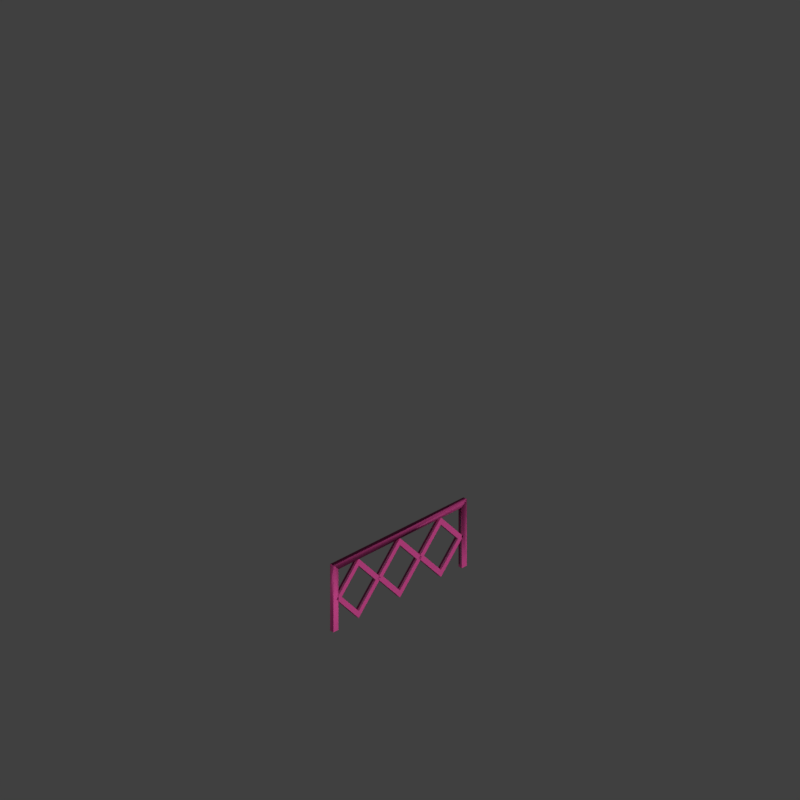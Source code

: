 # Source: wgw2_V002.blend  (saved by Blender 2.79.0; exported with 4.5.12 LTS)
import bpy
from mathutils import Matrix  # noqa: F401  (used for matrix-valued properties, if any)

bpy.ops.wm.read_factory_settings(use_empty=True)
scene = bpy.context.scene
scene.name = 'Scene'

# ---- collections
col_collection_1 = bpy.data.collections.new('Collection 1'); scene.collection.children.link(col_collection_1)
col_collection_2 = bpy.data.collections.new('Collection 2'); scene.collection.children.link(col_collection_2)
col_collection_2.hide_render = True
col_collection_2.hide_viewport = True
col_collection_12 = bpy.data.collections.new('Collection 12'); scene.collection.children.link(col_collection_12)

# ---- materials (node trees are filled in below, after node groups)
mat_recolorable_2 = bpy.data.materials.new('Recolorable 2')
mat_recolorable_2.alpha_threshold = 0.0
mat_recolorable_2.use_transparent_shadow = False
mat_recolorable_2.pass_index = 2
mat_recolorable_2.diffuse_color = (0.7656, 0.0863, 0.3416, 1.0)
mat_recolorable_2.roughness = 0.5
mat_recolorable_2.specular_intensity = 0.0
mat_castle_wall_002 = bpy.data.materials.new('Castle_Wall.002')
mat_castle_wall_002.alpha_threshold = 0.0
mat_castle_wall_002.use_transparent_shadow = False
mat_castle_wall_002.diffuse_color = (0.5409, 0.3958, 0.2498, 1.0)
mat_castle_wall_002.specular_color = (0.6819, 0.6819, 0.6819)
mat_castle_wall_002.roughness = 0.5
mat_castle_wall_002.specular_intensity = 0.9283
mat_recolorable_1 = bpy.data.materials.new('Recolorable 1')
mat_recolorable_1.alpha_threshold = 0.0
mat_recolorable_1.use_transparent_shadow = False
mat_recolorable_1.pass_index = 1
mat_recolorable_1.diffuse_color = (0.1, 0.9, 0.3, 1.0)
mat_recolorable_1.roughness = 0.5
mat_recolorable_1.specular_intensity = 1.0

# ---- material node trees

# ---- world
world_world = bpy.data.worlds.new('World'); scene.world = world_world
world_world.color = (0.05088, 0.05088, 0.05088)
world_world.use_sun_shadow = False
world_world.sun_shadow_jitter_overblur = 0.0
world_world.cycles.sampling_method = 'MANUAL'
world_world.light_settings.distance = 0.0

# ---- cameras
cam_camera = bpy.data.cameras.new('Camera')
cam_camera.type = 'ORTHO'
cam_camera.sensor_fit = 'HORIZONTAL'
cam_camera.clip_start = 220.0
cam_camera.clip_end = 340.0
cam_camera.lens = 35.0
cam_camera.sensor_width = 1.0
cam_camera.sensor_height = 18.0
cam_camera.ortho_scale = 16.97
cam_camera.shift_x = -0.0001725
cam_camera.shift_y = 0.25
cam_camera.dof.focus_distance = 0.0
cam_camera.dof.aperture_fstop = 128.0
cam_camera.dof.aperture_blades = 6

# ---- lights
light_lightdome = bpy.data.lights.new('LightDome', 'SUN')
light_lightdome.transmission_factor = 0.0
light_lightdome.angle = 0.1993
light_lightdome.energy = 0.1
light_lightdome.shadow_buffer_clip_start = 0.5
light_lightdome.shadow_soft_size = 0.1
light_lightdome.shadow_cascade_max_distance = 1000.0
light_fillerlight = bpy.data.lights.new('FillerLight', 'SUN')
light_fillerlight.transmission_factor = 0.0
light_fillerlight.angle = 0.9273
light_fillerlight.energy = 0.5
light_fillerlight.shadow_buffer_clip_start = 0.5
light_fillerlight.shadow_soft_size = 0.5
light_fillerlight.shadow_cascade_max_distance = 1000.0
light_mainlight = bpy.data.lights.new('MainLight', 'SUN')
light_mainlight.transmission_factor = 0.0
light_mainlight.angle = 0.9273
light_mainlight.energy = 1.3
light_mainlight.shadow_buffer_clip_start = 0.5
light_mainlight.shadow_soft_size = 0.5
light_mainlight.shadow_cascade_max_distance = 1000.0

# ---- meshes
me_cube_001 = bpy.data.meshes.new('Cube.001')
me_cube_001.from_pydata([(-2.0, -2.0, 0.0), (-2.0, -2.0, 1.633), (-2.0, 2.0, 0.0), (-2.0, 2.0, 1.633), (2.0, -2.0, 0.0), (2.0, -2.0, 1.633), (2.0, 2.0, 0.0), (2.0, 2.0, 1.633)], [], [(0, 1, 3, 2), (2, 3, 7, 6), (6, 7, 5, 4), (4, 5, 1, 0), (2, 6, 4, 0), (7, 3, 1, 5)])
me_cube_001.use_remesh_preserve_volume = False
me_cube_001.use_remesh_preserve_attributes = False
me_cube_001.use_mirror_vertex_groups = False
me_cube_001.update()
me_cube = bpy.data.meshes.new('Cube')
me_cube.from_pydata([(-2.0, -2.384e-07, 0.0), (-2.0, -2.384e-07, 1.633), (2.0, -2.384e-07, 0.0), (2.0, -2.384e-07, 1.633), (1.85, -2.384e-07, 1.483), (1.85, -2.384e-07, 0.0), (-1.85, -2.384e-07, 0.0), (-1.85, -2.384e-07, 1.483), (-0.003865, -5.624e-08, 1.494), (-0.671, 0.0, 0.7673), (0.6633, 0.0, 0.7673), (-0.003865, 5.624e-08, 0.04098), (-0.003865, 0.0, 1.323), (-0.5142, 0.0, 0.7673), (0.5065, 0.0, 0.7673), (-0.003865, 0.0, 0.2117), (1.226, -5.624e-08, 1.494), (0.5587, 0.0, 0.7673), (1.893, 0.0, 0.7673), (1.226, 5.624e-08, 0.04098), (1.226, 0.0, 1.323), (0.7155, 0.0, 0.7673), (1.736, 0.0, 0.7673), (1.226, 0.0, 0.2117), (-1.241, -5.624e-08, 1.494), (-1.908, 0.0, 0.7673), (-0.5734, 0.0, 0.7673), (-1.241, 5.624e-08, 0.04098), (-1.241, 0.0, 1.323), (-1.751, 0.0, 0.7673), (-0.7302, 0.0, 0.7673), (-1.241, 0.0, 0.2117)], [], [(2, 3, 4, 5), (3, 1, 7, 4), (1, 0, 6, 7), (21, 20, 16, 17), (13, 12, 8, 9), (12, 14, 10, 8), (14, 15, 11, 10), (15, 13, 9, 11), (20, 22, 18, 16), (22, 23, 19, 18), (23, 21, 17, 19), (29, 28, 24, 25), (28, 30, 26, 24), (30, 31, 27, 26), (31, 29, 25, 27)])
me_cube.materials.append(mat_recolorable_2)
me_cube.use_remesh_preserve_volume = False
me_cube.use_remesh_preserve_attributes = False
me_cube.use_mirror_vertex_groups = False
me_cube.update()
me_cube.normals_split_custom_set([tuple(v) for v in zip(*[iter([0.0, -1.0, 0.0, -0.5001, 4.371e-08, 0.866, -0.9659, 4.371e-08, -0.2588, 0.0, -1.0, 0.0, 0.2588, 4.371e-08, 0.9659, -0.2588, 4.371e-08, 0.9659, -0.8661, 4.371e-08, -0.4999, 0.866, 4.371e-08, -0.5, 0.5, 4.371e-08, 0.866, 0.0, -1.0, 0.0, 0.0, -1.0, 0.0, 0.9659, 4.371e-08, -0.2589, 1.555e-07, -1.0, -1.867e-07, 1.555e-07, -1.0, -1.867e-07, 1.555e-07, -1.0, -1.867e-07, 1.555e-07, -1.0, -1.867e-07, 1.555e-07, -1.0, -1.867e-07, 1.555e-07, -1.0, -1.867e-07, 1.555e-07, -1.0, -1.867e-07, 1.555e-07, -1.0, -1.867e-07, -1.555e-07, -1.0, -1.867e-07, -1.555e-07, -1.0, -1.867e-07, -1.555e-07, -1.0, -1.867e-07, -1.555e-07, -1.0, -1.867e-07, 1.555e-07, -1.0, -1.867e-07, 1.555e-07, -1.0, -1.867e-07, 1.555e-07, -1.0, -1.867e-07, 1.555e-07, -1.0, -1.867e-07, -1.555e-07, -1.0, -1.867e-07, -1.555e-07, -1.0, -1.867e-07, -1.555e-07, -1.0, -1.867e-07, -1.555e-07, -1.0, -1.867e-07, -1.555e-07, -1.0, -1.867e-07, -1.555e-07, -1.0, -1.867e-07, -1.555e-07, -1.0, -1.867e-07, -1.555e-07, -1.0, -1.867e-07, 1.555e-07, -1.0, -1.867e-07, 1.555e-07, -1.0, -1.867e-07, 1.555e-07, -1.0, -1.867e-07, 1.555e-07, -1.0, -1.867e-07, -1.555e-07, -1.0, -1.867e-07, -1.555e-07, -1.0, -1.867e-07, -1.555e-07, -1.0, -1.867e-07, -1.555e-07, -1.0, -1.867e-07, 1.555e-07, -1.0, -1.867e-07, 1.555e-07, -1.0, -1.867e-07, 1.555e-07, -1.0, -1.867e-07, 1.555e-07, -1.0, -1.867e-07, -1.555e-07, -1.0, -1.867e-07, -1.555e-07, -1.0, -1.867e-07, -1.555e-07, -1.0, -1.867e-07, -1.555e-07, -1.0, -1.867e-07, 1.555e-07, -1.0, -1.867e-07, 1.555e-07, -1.0, -1.867e-07, 1.555e-07, -1.0, -1.867e-07, 1.555e-07, -1.0, -1.867e-07, -1.555e-07, -1.0, -1.867e-07, -1.555e-07, -1.0, -1.867e-07, -1.555e-07, -1.0, -1.867e-07, -1.555e-07, -1.0, -1.867e-07])] * 3)])
me_cube_007 = bpy.data.meshes.new('Cube.007')
me_cube_007.from_pydata([(-0.5667, 0.1, -1.125), (-0.5667, -0.1, -1.125), (-0.5667, 0.1, -0.3082), (-0.5667, 0.1, 0.2082), (-0.5667, 0.1, 0.5246), (-0.5667, -0.1, 0.5246), (-0.5667, -0.1, 0.2082), (-0.5667, -0.1, -0.3082), (4.768e-07, 0.1, -1.125), (-5.809e-07, -0.1, -1.125), (-9.386e-07, -0.1, 1.125), (4.768e-07, 0.1, 1.125), (-0.2583, -0.1, 0.9246), (-0.2583, 0.1, 0.9246), (1.51e-08, -0.1, 0.0), (-1.51e-08, 0.1, 0.0)], [], [(0, 8, 9, 1), (2, 0, 1, 7), (3, 2, 7, 6), (4, 3, 6, 5), (13, 4, 5, 12), (11, 13, 12, 10), (6, 14, 5), (2, 15, 0), (11, 15, 13), (0, 15, 8), (7, 14, 6), (3, 15, 2), (9, 14, 1), (5, 14, 12), (4, 15, 3), (1, 14, 7), (13, 15, 4), (12, 14, 10)])
_uv = me_cube_007.uv_layers.new(name='UVMap')
_uv.uv.foreach_set('vector', [0.3333, 0.5, 0.3333, 0.5, 0.5, 0.5, 0.5, 0.5, 0.3333, 0.625, 0.3333, 0.625, 0.3333, 0.5, 0.3333, 0.5, 0.3333, 0.75, 0.3333, 0.75, 0.3333, 0.625, 0.3333, 0.625, 0.3333, 0.875, 0.3333, 0.875, 0.3333, 0.75, 0.3333, 0.75, 0.5, 0.875, 0.5, 0.875, 0.3333, 0.875, 0.3333, 0.875, 0.5, 0.875, 0.5, 0.875, 0.3333, 0.875, 0.3333, 0.875, 0.3333, 0.75, 0.3333, 0.75, 0.3333, 0.75, 0.3333, 0.625, 0.3333, 0.625, 0.3333, 0.625, 0.5, 0.875, 0.5, 0.875, 0.5, 0.875, 0.3333, 0.5, 0.3333, 0.5, 0.3333, 0.5, 0.3333, 0.625, 0.3333, 0.625, 0.3333, 0.625, 0.3333, 0.75, 0.3333, 0.75, 0.3333, 0.75, 0.5, 0.5, 0.5, 0.5, 0.5, 0.5, 0.3333, 0.875, 0.3333, 0.875, 0.3333, 0.875, 0.3333, 0.875, 0.3333, 0.875, 0.3333, 0.875, 0.3333, 0.5, 0.3333, 0.5, 0.3333, 0.5, 0.5, 0.875, 0.5, 0.875, 0.5, 0.875, 0.3333, 0.875, 0.3333, 0.875, 0.3333, 0.875])
me_cube_007.materials.append(mat_castle_wall_002)
me_cube_007.use_remesh_preserve_volume = False
me_cube_007.use_remesh_preserve_attributes = False
me_cube_007.use_mirror_vertex_groups = False
me_cube_007.update()
me_plane = bpy.data.meshes.new('Plane')
me_plane.from_pydata([(-1.6, 2.0, 0.0), (-1.4, 2.0, 0.0), (-1.2, 2.0, 0.0), (-1.0, 2.0, 0.0), (-0.8, 2.0, 0.0), (-0.6, 2.0, 0.0), (-0.4, 2.0, 0.0), (-0.2, 2.0, 0.0), (-1.192e-07, 2.0, 0.0), (0.2, 2.0, 0.0), (0.4, 2.0, 0.0), (0.6, 2.0, 0.0), (0.8, 2.0, 0.0), (1.0, 2.0, 0.0), (1.2, 2.0, 0.0), (1.4, 2.0, 0.0), (1.6, 2.0, 0.0), (1.8, 2.0, 0.0), (2.0, 2.0, 0.0), (-2.0, 2.0, 0.0), (2.0, -2.0, 0.0), (-2.0, -2.0, 0.0), (-1.8, 2.0, 0.0), (-1.8, -2.0, 0.0), (-1.6, -2.0, 0.0), (-1.4, -2.0, 0.0), (-1.2, -2.0, 0.0), (-1.0, -2.0, 0.0), (-0.8, -2.0, 0.0), (-0.6, -2.0, 0.0), (-0.4, -2.0, 0.0), (-0.2, -2.0, 0.0), (1.192e-07, -2.0, 0.0), (0.2, -2.0, 0.0), (0.4, -2.0, 0.0), (0.6, -2.0, 0.0), (0.8, -2.0, 0.0), (1.0, -2.0, 0.0), (1.2, -2.0, 0.0), (1.4, -2.0, 0.0), (1.6, -2.0, 0.0), (1.8, -2.0, 0.0), (2.0, 0.0, 0.0), (-2.0, 0.0, 0.0), (-1.8, 0.0, 0.0), (-1.6, 0.0, 0.0), (-1.4, 0.0, 0.0), (-1.2, 0.0, 0.0), (-1.0, 0.0, 0.0), (-0.8, 0.0, 0.0), (-0.6, 0.0, 0.0), (-0.4, 0.0, 0.0), (-0.2, 0.0, 0.0), (0.0, 0.0, 0.0), (0.2, 0.0, 0.0), (0.4, 0.0, 0.0), (0.6, 0.0, 0.0), (0.8, 0.0, 0.0), (1.0, 0.0, 0.0), (1.2, 0.0, 0.0), (1.4, 0.0, 0.0), (1.6, 0.0, 0.0), (1.8, 0.0, 0.0)], [], [(51, 52, 7, 6), (50, 51, 6, 5), (49, 50, 5, 4), (48, 49, 4, 3), (47, 48, 3, 2), (46, 47, 2, 1), (45, 46, 1, 0), (44, 45, 0, 22), (43, 44, 22, 19), (62, 42, 18, 17), (52, 53, 8, 7), (53, 54, 9, 8), (54, 55, 10, 9), (55, 56, 11, 10), (56, 57, 12, 11), (57, 58, 13, 12), (58, 59, 14, 13), (59, 60, 15, 14), (60, 61, 16, 15), (61, 62, 17, 16), (40, 41, 62, 61), (39, 40, 61, 60), (38, 39, 60, 59), (37, 38, 59, 58), (36, 37, 58, 57), (35, 36, 57, 56), (34, 35, 56, 55), (33, 34, 55, 54), (32, 33, 54, 53), (31, 32, 53, 52), (41, 20, 42, 62), (21, 23, 44, 43), (23, 24, 45, 44), (24, 25, 46, 45), (25, 26, 47, 46), (26, 27, 48, 47), (27, 28, 49, 48), (28, 29, 50, 49), (29, 30, 51, 50), (30, 31, 52, 51)])
me_plane.use_remesh_preserve_volume = False
me_plane.use_remesh_preserve_attributes = False
me_plane.use_mirror_vertex_groups = False
me_plane.update()
me_cube_000 = bpy.data.meshes.new('Cube.000')
me_cube_000.from_pydata([(-0.96, 0.025, 0.04), (-0.96, 0.025, 0.7782), (0.96, 0.025, 0.04), (0.96, 0.025, 0.7782)], [], [(2, 3, 1, 0)])
me_cube_000.materials.append(mat_recolorable_1)
me_cube_000.use_remesh_preserve_volume = False
me_cube_000.use_remesh_preserve_attributes = False
me_cube_000.use_mirror_vertex_groups = False
me_cube_000.update()
me_cube_000.normals_split_custom_set([tuple(v) for v in zip(*[iter([0.0, -1.0, 0.0, -4.8e-05, 4.371e-08, 1.0, 4.777e-05, 4.371e-08, 1.0, 0.0, -1.0, 0.0])] * 3)])
lat_lattice_001 = bpy.data.lattices.new('Lattice.001')
lat_lattice_001.interpolation_type_u = 'KEY_LINEAR'
lat_lattice_001.interpolation_type_v = 'KEY_LINEAR'
lat_lattice_001.interpolation_type_w = 'KEY_LINEAR'
lat_lattice_001.points.foreach_set('co_deform', [-0.5, -0.5, -0.5, 0.5, -0.5, -0.5, -0.5, 0.5, -0.5, 0.5, 0.5, -0.5, -0.5, -0.5, 0.5, 0.5, -0.5, 0.5, -0.5, 0.5, 0.5, 0.5, 0.5, 0.5])

# ---- objects
ob_rig = bpy.data.objects.new('Rig', None)
ob_verticaljoint = bpy.data.objects.new('VerticalJoint', None)
ob_lightdome = bpy.data.objects.new('LightDome', light_lightdome)
ob_fillerlight = bpy.data.objects.new('FillerLight', light_fillerlight)
ob_mainlight = bpy.data.objects.new('Mainlight', light_mainlight)
ob_camera = bpy.data.objects.new('Camera', cam_camera)
ob_cube_001 = bpy.data.objects.new('Cube.001', me_cube_001)
ob_cube = bpy.data.objects.new('Cube', me_cube)
ob_wall_003 = bpy.data.objects.new('Wall.003', me_cube_007)
ob_lattice = bpy.data.objects.new('Lattice', lat_lattice_001)
ob_plane = bpy.data.objects.new('Plane', me_plane)
ob_cube_004 = bpy.data.objects.new('Cube.004', me_cube_000)

# ---- transforms, parenting, visibility, modifiers, constraints
ob_rig.location = (0.0, 0.0, 0.0)
ob_rig.rotation_mode = 'YXZ'
ob_rig.rotation_euler = (0.0, 0.0, -0.7854)
ob_rig.empty_image_offset = (0.0, 0.0)
ob_rig.hide_viewport = True
ob_rig.hide_select = True
ob_rig.lineart.crease_threshold = 0.0
ob_verticaljoint.parent = ob_rig
ob_verticaljoint.location = (0.0, 0.0, 0.0)
ob_verticaljoint.empty_image_offset = (0.0, 0.0)
ob_verticaljoint.hide_viewport = True
ob_verticaljoint.hide_select = True
ob_verticaljoint.lineart.crease_threshold = 0.0
ob_lightdome.parent = ob_verticaljoint
ob_lightdome.location = (0.0, 0.0, 0.0)
ob_lightdome.hide_select = True
ob_lightdome.lineart.crease_threshold = 0.0
ob_fillerlight.parent = ob_verticaljoint
ob_fillerlight.location = (0.0, 0.0, 0.0)
ob_fillerlight.rotation_euler = (0.0, -1.265, 2.007)
ob_fillerlight.hide_select = True
ob_fillerlight.lineart.crease_threshold = 0.0
ob_mainlight.parent = ob_verticaljoint
ob_mainlight.location = (0.0, 0.0, 0.0)
ob_mainlight.rotation_euler = (1.178, 0.0, 1.571)
ob_mainlight.hide_select = True
ob_mainlight.lineart.crease_threshold = 0.0
ob_camera.parent = ob_verticaljoint
ob_camera.location = (0.0, -241.9, 139.7)
ob_camera.rotation_euler = (1.047, 0.0, 0.0)
ob_camera.hide_select = True
ob_camera.lineart.crease_threshold = 0.0
ob_cube_001.location = (0.0, 0.0, 0.0)
ob_cube_001.scale = (1.0, 1.0, 0.5)
ob_cube_001.hide_render = True
ob_cube_001.display_type = 'WIRE'
ob_cube_001.lineart.crease_threshold = 0.0
_m = ob_cube_001.modifiers.new('Array', 'ARRAY')
_m.constant_offset_displace = (0.0, 0.0, 0.0)
_m.relative_offset_displace = (0.0, 0.0, 1.0)
ob_cube.location = (0.0, 0.0, 0.0)
ob_cube.lineart.crease_threshold = 0.0
_m = ob_cube.modifiers.new('Solidify', 'SOLIDIFY')
_m.thickness = 0.1
_m.nonmanifold_thickness_mode = 'FIXED'
_m.nonmanifold_merge_threshold = 0.0003
_m = ob_cube.modifiers.new('Bevel', 'BEVEL')
_m.show_render = False
_m.width = 0.025
_m.width_pct = 0.025
_m.limit_method = 'NONE'
_m.spread = 0.0
_m = ob_cube.modifiers.new('Lattice', 'LATTICE')
_m.object = ob_lattice
ob_wall_003.location = (0.0, 0.05, 4.29)
ob_wall_003.rotation_euler = (0.0, -0.0, 3.142)
ob_wall_003.lock_rotations_4d = False
ob_wall_003.empty_display_type = 'ARROWS'
ob_wall_003.lineart.crease_threshold = 0.0
_m = ob_wall_003.modifiers.new('Mirror', 'MIRROR')
ob_lattice.location = (0.0, 0.0, 2.0)
ob_lattice.scale = (4.0, 4.0, 4.0)
ob_lattice.lineart.crease_threshold = 0.0
ob_plane.location = (0.0, 0.0, 0.0)
ob_plane.hide_render = True
ob_plane.lineart.crease_threshold = 0.0
_m = ob_plane.modifiers.new('Lattice', 'LATTICE')
_m.object = ob_lattice
ob_cube_004.location = (0.0, 0.0, 0.0)
ob_cube_004.scale = (2.0, 2.0, 2.0)
ob_cube_004.lineart.crease_threshold = 0.0
_m = ob_cube_004.modifiers.new('Lattice', 'LATTICE')
_m.object = ob_lattice

# ---- collection membership
col_collection_1.objects.link(ob_rig)
col_collection_1.objects.link(ob_verticaljoint)
col_collection_1.objects.link(ob_lightdome)
col_collection_1.objects.link(ob_fillerlight)
col_collection_1.objects.link(ob_mainlight)
col_collection_1.objects.link(ob_camera)
col_collection_1.objects.link(ob_cube_001)
col_collection_1.objects.link(ob_cube)
col_collection_2.objects.link(ob_wall_003)
col_collection_12.objects.link(ob_lattice)
col_collection_12.objects.link(ob_plane)
col_collection_12.objects.link(ob_cube_004)
def _layer_coll(name, lc=None):
    lc = lc or bpy.context.view_layer.layer_collection
    for c in lc.children:
        if c.name == name: return c
        r = _layer_coll(name, c)
        if r: return r
_layer_coll('Collection 2').indirect_only = True
_layer_coll('Collection 12').indirect_only = True

# ---- scene / render settings (as saved in the file)
scene.camera = ob_camera
scene.frame_start = 0; scene.frame_end = 250; scene.frame_set(1)
scene.render.engine = 'BLENDER_EEVEE_NEXT'
scene.render.image_settings.compression = 0
scene.render.resolution_x = 192
scene.render.resolution_y = 192
scene.render.dither_intensity = 0.0
scene.render.film_transparent = True
scene.cycles.use_denoising = False
scene.cycles.samples = 128
scene.cycles.sampling_pattern = 'TABULATED_SOBOL'
scene.cycles.use_adaptive_sampling = False
scene.cycles.use_light_tree = False
scene.cycles.blur_glossy = 0.0
scene.cycles.sample_clamp_indirect = 0.0
scene.view_settings.view_transform = 'Standard'
bpy.context.view_layer.update()
